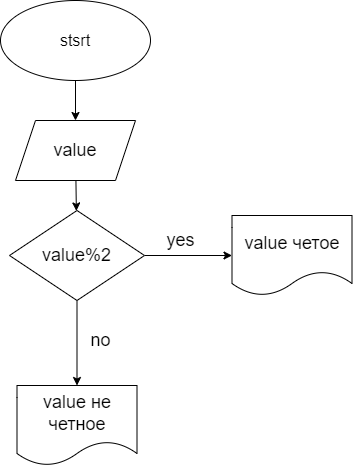

The diagram above was exported from draw.io. Its source (the exported page's mxGraphModel, read from the mxfile embedded in the PNG):
<mxGraphModel dx="890" dy="253" grid="1" gridSize="10" guides="1" tooltips="1" connect="1" arrows="1" fold="1" page="1" pageScale="1" pageWidth="827" pageHeight="1169" math="0" shadow="0">
  <root>
    <mxCell id="0" />
    <mxCell id="1" parent="0" />
    <mxCell id="4" value="" style="edgeStyle=none;html=1;fontSize=18;" edge="1" parent="1" source="2" target="3">
      <mxGeometry relative="1" as="geometry" />
    </mxCell>
    <mxCell id="2" value="&lt;font size=&quot;3&quot;&gt;stsrt&lt;/font&gt;" style="ellipse;whiteSpace=wrap;html=1;" vertex="1" parent="1">
      <mxGeometry x="270" y="30" width="150" height="80" as="geometry" />
    </mxCell>
    <mxCell id="6" value="" style="edgeStyle=none;html=1;fontSize=18;" edge="1" parent="1" source="3" target="5">
      <mxGeometry relative="1" as="geometry" />
    </mxCell>
    <mxCell id="3" value="&lt;font style=&quot;font-size: 18px&quot;&gt;value&lt;/font&gt;" style="shape=parallelogram;perimeter=parallelogramPerimeter;whiteSpace=wrap;html=1;fixedSize=1;" vertex="1" parent="1">
      <mxGeometry x="285" y="150" width="120" height="60" as="geometry" />
    </mxCell>
    <mxCell id="8" value="" style="edgeStyle=none;html=1;fontSize=18;" edge="1" parent="1" source="5" target="7">
      <mxGeometry relative="1" as="geometry" />
    </mxCell>
    <mxCell id="10" value="" style="edgeStyle=none;html=1;fontSize=18;" edge="1" parent="1" source="5" target="9">
      <mxGeometry relative="1" as="geometry" />
    </mxCell>
    <mxCell id="5" value="&lt;font style=&quot;font-size: 18px&quot;&gt;value%2&lt;/font&gt;" style="rhombus;whiteSpace=wrap;html=1;" vertex="1" parent="1">
      <mxGeometry x="279" y="240" width="135" height="90" as="geometry" />
    </mxCell>
    <mxCell id="7" value="&lt;font style=&quot;font-size: 18px&quot;&gt;value четое&lt;/font&gt;" style="shape=document;whiteSpace=wrap;html=1;boundedLbl=1;" vertex="1" parent="1">
      <mxGeometry x="501.5" y="245" width="120" height="80" as="geometry" />
    </mxCell>
    <mxCell id="9" value="&lt;font style=&quot;font-size: 18px&quot;&gt;value не четное&lt;/font&gt;" style="shape=document;whiteSpace=wrap;html=1;boundedLbl=1;" vertex="1" parent="1">
      <mxGeometry x="286.5" y="415" width="120" height="80" as="geometry" />
    </mxCell>
    <mxCell id="11" value="yes" style="text;html=1;align=center;verticalAlign=middle;resizable=0;points=[];autosize=1;strokeColor=none;fillColor=none;fontSize=18;" vertex="1" parent="1">
      <mxGeometry x="430" y="255" width="40" height="30" as="geometry" />
    </mxCell>
    <mxCell id="12" value="no" style="text;html=1;align=center;verticalAlign=middle;resizable=0;points=[];autosize=1;strokeColor=none;fillColor=none;fontSize=18;" vertex="1" parent="1">
      <mxGeometry x="350" y="355" width="40" height="30" as="geometry" />
    </mxCell>
  </root>
</mxGraphModel>